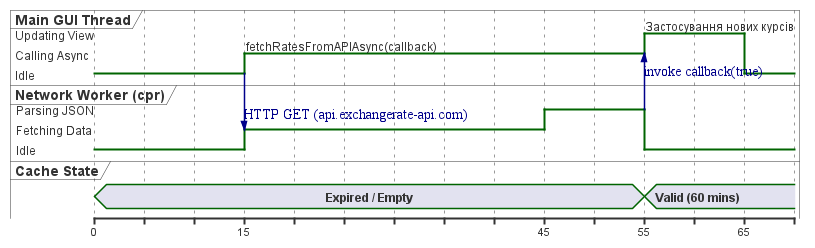

The diagram above was rendered by PlantUML. Its source (embedded in the PNG):
@startuml
robust "Main GUI Thread" as GUI
robust "Network Worker (cpr)" as NW
concise "Cache State" as Cache

@0
GUI is Idle
NW is Idle
Cache is "Expired / Empty"

@15
GUI is "Calling Async" : fetchRatesFromAPIAsync(callback)
GUI -> NW : HTTP GET (api.exchangerate-api.com)
GUI is Idle : UI залишається чуйним
NW is "Fetching Data"

@45
NW is "Parsing JSON"

@55
NW is Idle
NW -> GUI : invoke callback(true)
GUI is "Updating View" : Застосування нових курсів
Cache is "Valid (60 mins)"

@65
GUI is Idle
@enduml